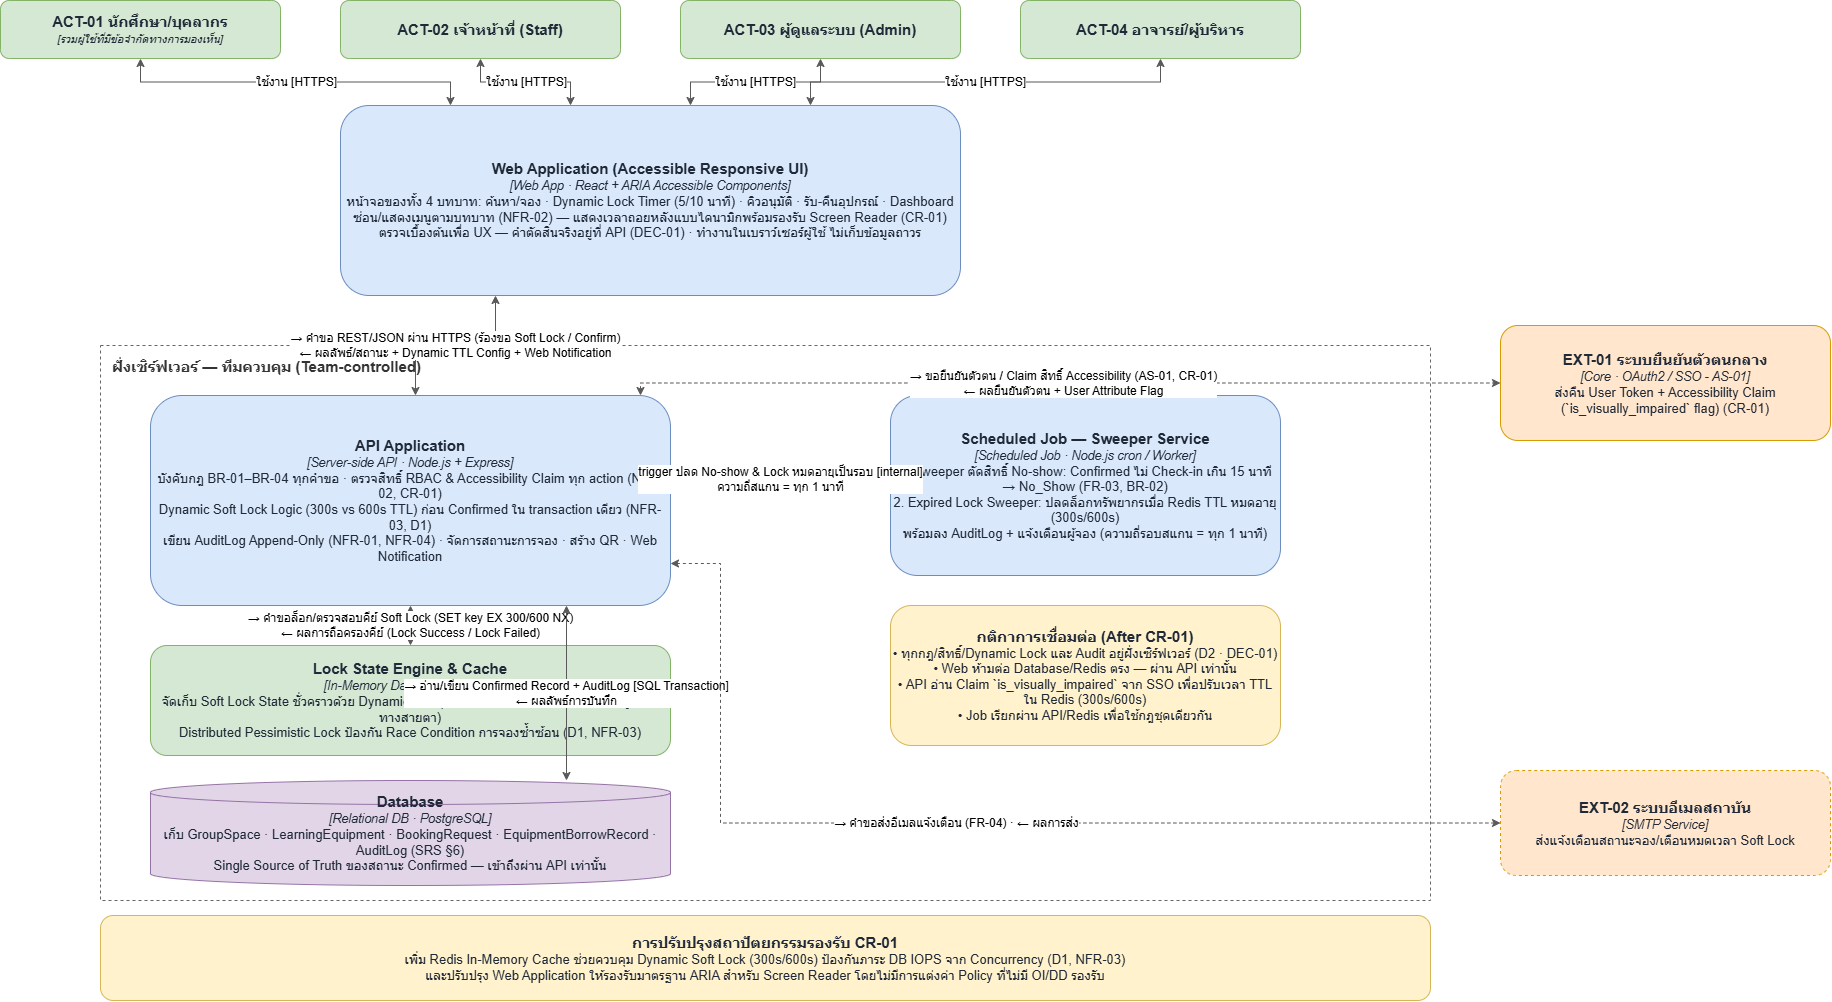

The diagram above was exported from draw.io. Its source (the exported page's mxGraphModel, read from the mxfile embedded in the PNG):
<mxGraphModel dx="3365" dy="1192" grid="1" gridSize="10" guides="1" tooltips="1" connect="1" arrows="1" fold="1" page="1" pageScale="1" pageWidth="827" pageHeight="1169" math="0" shadow="0">
  <root>
    <mxCell id="0" />
    <mxCell id="1" parent="0" />
    <mxCell id="xXAOf1EGll1e4_ANMqFC-49" parent="1" style="rounded=1;whiteSpace=wrap;html=1;fillColor=#d5e8d4;strokeColor=#82b366;align=center;verticalAlign=middle;fontSize=13;fontColor=#1F2937;" value="&lt;b style='font-size:15px'&gt;ACT-01 นักศึกษา/บุคลากร&lt;/b&gt;&lt;br&gt;&lt;i style='font-size:11px'&gt;[รวมผู้ใช้ที่มีข้อจำกัดทางการมองเห็น]&lt;/i&gt;" vertex="1">
      <mxGeometry height="58" width="280" x="-140" y="60" as="geometry" />
    </mxCell>
    <mxCell id="xXAOf1EGll1e4_ANMqFC-50" parent="1" style="rounded=1;whiteSpace=wrap;html=1;fillColor=#d5e8d4;strokeColor=#82b366;align=center;verticalAlign=middle;fontSize=13;fontColor=#1F2937;" value="&lt;b style='font-size:15px'&gt;ACT-02 เจ้าหน้าที่ (Staff)&lt;/b&gt;" vertex="1">
      <mxGeometry height="58" width="280" x="200" y="60" as="geometry" />
    </mxCell>
    <mxCell id="xXAOf1EGll1e4_ANMqFC-51" parent="1" style="rounded=1;whiteSpace=wrap;html=1;fillColor=#d5e8d4;strokeColor=#82b366;align=center;verticalAlign=middle;fontSize=13;fontColor=#1F2937;" value="&lt;b style='font-size:15px'&gt;ACT-03 ผู้ดูแลระบบ (Admin)&lt;/b&gt;" vertex="1">
      <mxGeometry height="58" width="280" x="540" y="60" as="geometry" />
    </mxCell>
    <mxCell id="xXAOf1EGll1e4_ANMqFC-52" parent="1" style="rounded=1;whiteSpace=wrap;html=1;fillColor=#d5e8d4;strokeColor=#82b366;align=center;verticalAlign=middle;fontSize=13;fontColor=#1F2937;" value="&lt;b style='font-size:15px'&gt;ACT-04 อาจารย์/ผู้บริหาร&lt;/b&gt;" vertex="1">
      <mxGeometry height="58" width="280" x="880" y="60" as="geometry" />
    </mxCell>
    <mxCell id="xXAOf1EGll1e4_ANMqFC-53" parent="1" style="rounded=1;whiteSpace=wrap;html=1;fillColor=#dae8fc;strokeColor=#6c8ebf;align=center;verticalAlign=middle;fontSize=13;fontColor=#1F2937;" value="&lt;b style='font-size:15px'&gt;Web Application (Accessible Responsive UI)&lt;/b&gt;&lt;br&gt;&lt;i style='font-size:12.5px'&gt;[Web App · React + ARIA Accessible Components]&lt;/i&gt;&lt;br&gt;หน้าจอของทั้ง 4 บทบาท: ค้นหา/จอง · Dynamic Lock Timer (5/10 นาที) · คิวอนุมัติ · รับ-คืนอุปกรณ์ · Dashboard&lt;br&gt;ซ่อน/แสดงเมนูตามบทบาท (NFR-02) — แสดงเวลาถอยหลังแบบไดนามิกพร้อมรองรับ Screen Reader (CR-01)&lt;br&gt;ตรวจเบื้องต้นเพื่อ UX — คำตัดสินจริงอยู่ที่ API (DEC-01) · ทำงานในเบราว์เซอร์ผู้ใช้ ไม่เก็บข้อมูลถาวร" vertex="1">
      <mxGeometry height="190" width="620" x="200" y="165" as="geometry" />
    </mxCell>
    <mxCell id="xXAOf1EGll1e4_ANMqFC-54" parent="1" style="rounded=0;whiteSpace=wrap;html=1;fillColor=none;strokeColor=#666666;dashed=1;verticalAlign=top;fontSize=15;fontStyle=1;fontColor=#333333;align=left;spacingLeft=10;spacingTop=6;" value="ฝั่งเซิร์ฟเวอร์ — ทีมควบคุม (Team-controlled)" vertex="1">
      <mxGeometry height="555" width="1330" x="-40" y="405" as="geometry" />
    </mxCell>
    <mxCell id="xXAOf1EGll1e4_ANMqFC-55" parent="1" style="rounded=1;whiteSpace=wrap;html=1;fillColor=#dae8fc;strokeColor=#6c8ebf;align=center;verticalAlign=middle;fontSize=13;fontColor=#1F2937;" value="&lt;b style='font-size:15px'&gt;API Application&lt;/b&gt;&lt;br&gt;&lt;i style='font-size:12.5px'&gt;[Server-side API · Node.js + Express]&lt;/i&gt;&lt;br&gt;บังคับกฎ BR-01–BR-04 ทุกคำขอ · ตรวจสิทธิ์ RBAC &amp;amp; Accessibility Claim ทุก action (NFR-02, CR-01)&lt;br&gt;Dynamic Soft Lock Logic (300s vs 600s TTL) ก่อน Confirmed ใน transaction เดียว (NFR-03, D1)&lt;br&gt;เขียน AuditLog Append-Only (NFR-01, NFR-04) · จัดการสถานะการจอง · สร้าง QR · Web Notification" vertex="1">
      <mxGeometry height="210" width="520" x="10" y="455" as="geometry" />
    </mxCell>
    <mxCell id="xXAOf1EGll1e4_ANMqFC-56" parent="1" style="rounded=1;whiteSpace=wrap;html=1;fillColor=#d5e8d4;strokeColor=#82b366;align=center;verticalAlign=middle;fontSize=13;fontColor=#1F2937;" value="&lt;b style='font-size:15px'&gt;Lock State Engine &amp;amp; Cache&lt;/b&gt;&lt;br&gt;&lt;i style='font-size:12.5px'&gt;[In-Memory Data Store · Redis]&lt;/i&gt;&lt;br&gt;จัดเก็บ Soft Lock State ชั่วคราวด้วย Dynamic TTL (300s สำหรับทั่วไป / 600s สำหรับผู้พิการทางสายตา)&lt;br&gt;Distributed Pessimistic Lock ป้องกัน Race Condition การจองซ้ำซ้อน (D1, NFR-03)" vertex="1">
      <mxGeometry height="110" width="520" x="10" y="705" as="geometry" />
    </mxCell>
    <mxCell id="xXAOf1EGll1e4_ANMqFC-57" parent="1" style="rounded=1;whiteSpace=wrap;html=1;shape=cylinder3;size=12;fillColor=#e1d5e7;strokeColor=#9673a6;align=center;verticalAlign=middle;fontSize=13;fontColor=#1F2937;" value="&lt;b style='font-size:15px'&gt;Database&lt;/b&gt;&lt;br&gt;&lt;i style='font-size:12.5px'&gt;[Relational DB · PostgreSQL]&lt;/i&gt;&lt;br&gt;เก็บ GroupSpace · LearningEquipment · BookingRequest · EquipmentBorrowRecord · AuditLog (SRS §6)&lt;br&gt;Single Source of Truth ของสถานะ Confirmed — เข้าถึงผ่าน API เท่านั้น" vertex="1">
      <mxGeometry height="105" width="520" x="10" y="840" as="geometry" />
    </mxCell>
    <mxCell id="xXAOf1EGll1e4_ANMqFC-58" parent="1" style="rounded=1;whiteSpace=wrap;html=1;fillColor=#dae8fc;strokeColor=#6c8ebf;align=center;verticalAlign=middle;fontSize=13;fontColor=#1F2937;" value="&lt;b style='font-size:15px'&gt;Scheduled Job — Sweeper Service&lt;/b&gt;&lt;br&gt;&lt;i style='font-size:12.5px'&gt;[Scheduled Job · Node.js cron / Worker]&lt;/i&gt;&lt;br&gt;1. Sweeper ตัดสิทธิ์ No-show: Confirmed ไม่ Check-in เกิน 15 นาที → No_Show (FR-03, BR-02)&lt;br&gt;2. Expired Lock Sweeper: ปลดล็อกทรัพยากรเมื่อ Redis TTL หมดอายุ (300s/600s)&lt;br&gt;พร้อมลง AuditLog + แจ้งเตือนผู้จอง (ความถี่รอบสแกน = ทุก 1 นาที)" vertex="1">
      <mxGeometry height="180" width="390" x="750" y="455" as="geometry" />
    </mxCell>
    <mxCell id="xXAOf1EGll1e4_ANMqFC-59" parent="1" style="rounded=1;whiteSpace=wrap;html=1;fillColor=#fff2cc;strokeColor=#d6b656;align=center;verticalAlign=middle;fontSize=13;fontColor=#1F2937;" value="&lt;b style='font-size:15px'&gt;กติกาการเชื่อมต่อ (After CR-01)&lt;/b&gt;&lt;br&gt;• ทุกกฎ/สิทธิ์/Dynamic Lock และ Audit อยู่ฝั่งเซิร์ฟเวอร์ (D2 · DEC-01)&lt;br&gt;• Web ห้ามต่อ Database/Redis ตรง — ผ่าน API เท่านั้น&lt;br&gt;• API อ่าน Claim `is_visually_impaired` จาก SSO เพื่อปรับเวลา TTL ใน Redis (300s/600s)&lt;br&gt;• Job เรียกผ่าน API/Redis เพื่อใช้กฎชุดเดียวกัน" vertex="1">
      <mxGeometry height="140" width="390" x="750" y="665" as="geometry" />
    </mxCell>
    <mxCell id="xXAOf1EGll1e4_ANMqFC-60" parent="1" style="rounded=1;whiteSpace=wrap;html=1;fillColor=#ffe6cc;strokeColor=#d79b00;align=center;verticalAlign=middle;fontSize=13;fontColor=#1F2937;" value="&lt;b style='font-size:15px'&gt;EXT-01 ระบบยืนยันตัวตนกลาง&lt;/b&gt;&lt;br&gt;&lt;i style='font-size:12.5px'&gt;[Core · OAuth2 / SSO - AS-01]&lt;/i&gt;&lt;br&gt;ส่งคืน User Token + Accessibility Claim (`is_visually_impaired` flag) (CR-01)" vertex="1">
      <mxGeometry height="115" width="330" x="1360" y="385" as="geometry" />
    </mxCell>
    <mxCell id="xXAOf1EGll1e4_ANMqFC-61" parent="1" style="rounded=1;whiteSpace=wrap;html=1;fillColor=#ffe6cc;strokeColor=#d79b00;dashed=1;align=center;verticalAlign=middle;fontSize=13;fontColor=#1F2937;" value="&lt;b style='font-size:15px'&gt;EXT-02 ระบบอีเมลสถาบัน&lt;/b&gt;&lt;br&gt;&lt;i style='font-size:12.5px'&gt;[SMTP Service]&lt;/i&gt;&lt;br&gt;ส่งแจ้งเตือนสถานะจอง/เตือนหมดเวลา Soft Lock" vertex="1">
      <mxGeometry height="105" width="330" x="1360" y="830" as="geometry" />
    </mxCell>
    <mxCell id="xXAOf1EGll1e4_ANMqFC-62" parent="1" style="rounded=1;whiteSpace=wrap;html=1;fillColor=#fff2cc;strokeColor=#d6b656;align=center;verticalAlign=middle;fontSize=13;fontColor=#1F2937;" value="&lt;b style='font-size:15px'&gt;การปรับปรุงสถาปัตยกรรมรองรับ CR-01&lt;/b&gt;&lt;br&gt;เพิ่ม Redis In-Memory Cache ช่วยควบคุม Dynamic Soft Lock (300s/600s) ป้องกันภาระ DB IOPS จาก Concurrency (D1, NFR-03)&lt;br&gt;และปรับปรุง Web Application ให้รองรับมาตรฐาน ARIA สำหรับ Screen Reader โดยไม่มีการแต่งค่า Policy ที่ไม่มี OI/DD รองรับ" vertex="1">
      <mxGeometry height="85" width="1330" x="-40" y="975" as="geometry" />
    </mxCell>
    <mxCell id="xXAOf1EGll1e4_ANMqFC-63" edge="1" parent="1" source="xXAOf1EGll1e4_ANMqFC-49" style="edgeStyle=orthogonalEdgeStyle;rounded=0;html=1;strokeColor=#595959;fontSize=12;startArrow=classic;startFill=1;endArrow=classic;endFill=1;labelBackgroundColor=#FFFFFF;exitX=0.5;exitY=1.0;entryX=0.1774;entryY=0.0;" target="xXAOf1EGll1e4_ANMqFC-53" value="ใช้งาน [HTTPS]">
      <mxGeometry relative="1" as="geometry" />
    </mxCell>
    <mxCell id="xXAOf1EGll1e4_ANMqFC-64" edge="1" parent="1" source="xXAOf1EGll1e4_ANMqFC-50" style="edgeStyle=orthogonalEdgeStyle;rounded=0;html=1;strokeColor=#595959;fontSize=12;startArrow=classic;startFill=1;endArrow=classic;endFill=1;labelBackgroundColor=#FFFFFF;exitX=0.5;exitY=1.0;entryX=0.371;entryY=0.0;" target="xXAOf1EGll1e4_ANMqFC-53" value="ใช้งาน [HTTPS]">
      <mxGeometry relative="1" as="geometry" />
    </mxCell>
    <mxCell id="xXAOf1EGll1e4_ANMqFC-65" edge="1" parent="1" source="xXAOf1EGll1e4_ANMqFC-51" style="edgeStyle=orthogonalEdgeStyle;rounded=0;html=1;strokeColor=#595959;fontSize=12;startArrow=classic;startFill=1;endArrow=classic;endFill=1;labelBackgroundColor=#FFFFFF;exitX=0.5;exitY=1.0;entryX=0.5645;entryY=0.0;" target="xXAOf1EGll1e4_ANMqFC-53" value="ใช้งาน [HTTPS]">
      <mxGeometry relative="1" as="geometry" />
    </mxCell>
    <mxCell id="xXAOf1EGll1e4_ANMqFC-66" edge="1" parent="1" source="xXAOf1EGll1e4_ANMqFC-52" style="edgeStyle=orthogonalEdgeStyle;rounded=0;html=1;strokeColor=#595959;fontSize=12;startArrow=classic;startFill=1;endArrow=classic;endFill=1;labelBackgroundColor=#FFFFFF;exitX=0.5;exitY=1.0;entryX=0.7581;entryY=0.0;" target="xXAOf1EGll1e4_ANMqFC-53" value="ใช้งาน [HTTPS]">
      <mxGeometry relative="1" as="geometry" />
    </mxCell>
    <mxCell id="xXAOf1EGll1e4_ANMqFC-67" edge="1" parent="1" source="xXAOf1EGll1e4_ANMqFC-53" style="edgeStyle=orthogonalEdgeStyle;rounded=0;html=1;strokeColor=#595959;fontSize=12;startArrow=classic;startFill=1;endArrow=classic;endFill=1;labelBackgroundColor=#FFFFFF;exitX=0.25;exitY=1.0;entryX=0.5096;entryY=0.0;" target="xXAOf1EGll1e4_ANMqFC-55" value="→ คำขอ REST/JSON ผ่าน HTTPS (ร้องขอ Soft Lock / Confirm)&lt;br&gt;← ผลลัพธ์/สถานะ + Dynamic TTL Config + Web Notification">
      <mxGeometry relative="1" as="geometry" />
    </mxCell>
    <mxCell id="xXAOf1EGll1e4_ANMqFC-68" edge="1" parent="1" source="xXAOf1EGll1e4_ANMqFC-55" style="edgeStyle=orthogonalEdgeStyle;rounded=0;html=1;strokeColor=#595959;fontSize=12;startArrow=classic;startFill=1;endArrow=classic;endFill=1;labelBackgroundColor=#FFFFFF;exitX=0.5;exitY=1.0;entryX=0.5;entryY=0.0;" target="xXAOf1EGll1e4_ANMqFC-56" value="→ คำขอล็อก/ตรวจสอบคีย์ Soft Lock (SET key EX 300/600 NX)&lt;br&gt;← ผลการถือครองคีย์ (Lock Success / Lock Failed)">
      <mxGeometry relative="1" as="geometry" />
    </mxCell>
    <mxCell id="xXAOf1EGll1e4_ANMqFC-69" edge="1" parent="1" source="xXAOf1EGll1e4_ANMqFC-55" style="edgeStyle=orthogonalEdgeStyle;rounded=0;html=1;strokeColor=#595959;fontSize=12;startArrow=classic;startFill=1;endArrow=classic;endFill=1;labelBackgroundColor=#FFFFFF;exitX=0.8;exitY=1.0;entryX=0.8;entryY=0.0;" target="xXAOf1EGll1e4_ANMqFC-57" value="→ อ่าน/เขียน Confirmed Record + AuditLog [SQL Transaction]&lt;br&gt;← ผลลัพธ์การบันทึก">
      <mxGeometry relative="1" as="geometry" />
    </mxCell>
    <mxCell id="xXAOf1EGll1e4_ANMqFC-70" edge="1" parent="1" source="xXAOf1EGll1e4_ANMqFC-58" style="edgeStyle=orthogonalEdgeStyle;rounded=0;html=1;strokeColor=#595959;fontSize=12;startArrow=classic;startFill=1;endArrow=classic;endFill=1;labelBackgroundColor=#FFFFFF;exitX=0.0;exitY=0.5;entryX=1.0;entryY=0.375;" target="xXAOf1EGll1e4_ANMqFC-55" value="trigger ปลด No-show &amp;amp; Lock หมดอายุเป็นรอบ [internal]&lt;br&gt;ความถี่สแกน = ทุก 1 นาที">
      <mxGeometry relative="1" as="geometry" />
    </mxCell>
    <mxCell id="xXAOf1EGll1e4_ANMqFC-71" edge="1" parent="1" source="xXAOf1EGll1e4_ANMqFC-55" style="edgeStyle=orthogonalEdgeStyle;rounded=0;html=1;dashed=1;strokeColor=#595959;fontSize=12;startArrow=classic;startFill=1;endArrow=classic;endFill=1;labelBackgroundColor=#FFFFFF;exitX=0.9423;exitY=0.0;entryX=0.0;entryY=0.5;" target="xXAOf1EGll1e4_ANMqFC-60" value="→ ขอยืนยันตัวตน / Claim สิทธิ์ Accessibility (AS-01, CR-01)&lt;br&gt;← ผลยืนยันตัวตน + User Attribute Flag">
      <mxGeometry relative="1" as="geometry">
        <Array as="points">
          <mxPoint x="500" y="442" />
        </Array>
      </mxGeometry>
    </mxCell>
    <mxCell id="xXAOf1EGll1e4_ANMqFC-72" edge="1" parent="1" source="xXAOf1EGll1e4_ANMqFC-55" style="edgeStyle=orthogonalEdgeStyle;rounded=0;html=1;dashed=1;strokeColor=#595959;fontSize=12;startArrow=classic;startFill=1;endArrow=classic;endFill=1;labelBackgroundColor=#FFFFFF;exitX=1.0;exitY=0.8;entryX=0.0;entryY=0.5;" target="xXAOf1EGll1e4_ANMqFC-61" value="→ คำขอส่งอีเมลแจ้งเตือน (FR-04) · ← ผลการส่ง">
      <mxGeometry relative="1" as="geometry">
        <Array as="points">
          <mxPoint x="580" y="623" />
        </Array>
      </mxGeometry>
    </mxCell>
  </root>
</mxGraphModel>